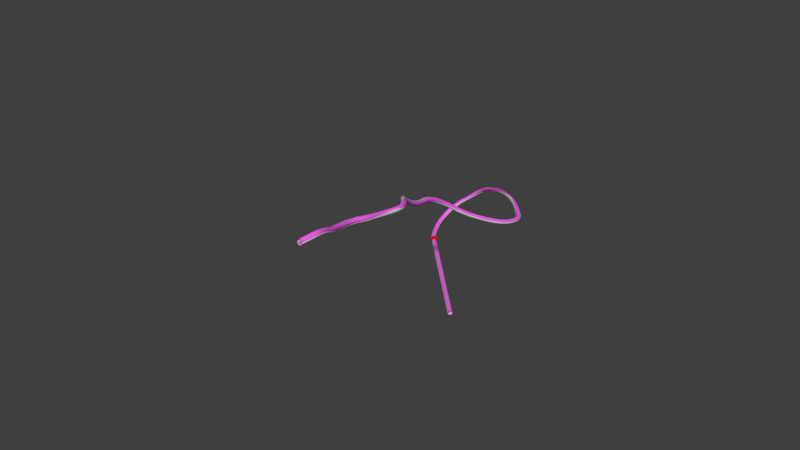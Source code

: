 # Source: TubeSliderCourseLighthouse2.blend  (saved by Blender 2.79.7; exported with 4.5.12 LTS)
import bpy
from mathutils import Matrix  # noqa: F401  (used for matrix-valued properties, if any)

bpy.ops.wm.read_factory_settings(use_empty=True)
scene = bpy.context.scene
scene.name = 'Scene'

# ---- collections
col_collection_1 = bpy.data.collections.new('Collection 1'); scene.collection.children.link(col_collection_1)

# ---- materials (node trees are filled in below, after node groups)
mat_end = bpy.data.materials.new('END')
mat_end.alpha_threshold = 0.0
mat_end.use_transparent_shadow = False
mat_end.diffuse_color = (0.8, 0.003355, 0.0, 1.0)
mat_end.roughness = 0.5
mat_start = bpy.data.materials.new('START')
mat_start.alpha_threshold = 0.0
mat_start.use_transparent_shadow = False
mat_start.diffuse_color = (0.007315, 0.8, 0.0, 1.0)
mat_start.roughness = 0.5
mat_start.line_color = (0.0, 0.0, 0.0, 1.0)
mat_carpet = bpy.data.materials.new('Carpet')
mat_carpet.alpha_threshold = 0.0
mat_carpet.use_transparent_shadow = False
mat_carpet.roughness = 0.5
mat_carpet.line_color = (0.0, 0.0, 0.0, 1.0)
mat_wood = bpy.data.materials.new('Wood')
mat_wood.alpha_threshold = 0.0
mat_wood.use_transparent_shadow = False
mat_wood.roughness = 0.5
mat_barrier = bpy.data.materials.new('Barrier')
mat_barrier.alpha_threshold = 0.0
mat_barrier.use_transparent_shadow = False
mat_barrier.roughness = 0.5
mat_material_001 = bpy.data.materials.new('Material.001')
mat_material_001.alpha_threshold = 0.0
mat_material_001.use_transparent_shadow = False
mat_material_001.diffuse_color = (1.0, 0.1414, 0.9351, 1.0)
mat_material_001.roughness = 0.5

# ---- material node trees

# ---- world
world_world = bpy.data.worlds.new('World'); scene.world = world_world
world_world.color = (0.05088, 0.05088, 0.05088)
world_world.use_sun_shadow = False
world_world.sun_shadow_jitter_overblur = 0.0

# ---- meshes
me_icosphere_001 = bpy.data.meshes.new('Icosphere.001')
me_icosphere_001.from_pydata([(0.0, 0.0, -100.0), (72.36, -52.57, -44.72), (-27.64, -85.06, -44.72), (-89.44, 0.0, -44.72), (-27.64, 85.06, -44.72), (72.36, 52.57, -44.72), (27.64, -85.06, 44.72), (-72.36, -52.57, 44.72), (-72.36, 52.57, 44.72), (27.64, 85.06, 44.72), (89.44, 0.0, 44.72), (0.0, 0.0, 100.0), (-16.25, -50.0, -85.07), (42.53, -30.9, -85.07), (26.29, -80.9, -52.57), (85.06, 0.0, -52.57), (42.53, 30.9, -85.07), (-52.57, 0.0, -85.07), (-68.82, -50.0, -52.57), (-16.25, 50.0, -85.07), (-68.82, 50.0, -52.57), (26.29, 80.9, -52.57), (95.11, -30.9, 0.0), (95.11, 30.9, 0.0), (0.0, -100.0, 0.0), (58.78, -80.9, 0.0), (-95.11, -30.9, 0.0), (-58.78, -80.9, 0.0), (-58.78, 80.9, 0.0), (-95.11, 30.9, 0.0), (58.78, 80.9, 0.0), (0.0, 100.0, 0.0), (68.82, -50.0, 52.57), (-26.29, -80.9, 52.57), (-85.06, 0.0, 52.57), (-26.29, 80.9, 52.57), (68.82, 50.0, 52.57), (16.25, -50.0, 85.07), (52.57, 0.0, 85.07), (-42.53, -30.9, 85.07), (-42.53, 30.9, 85.07), (16.25, 50.0, 85.07)], [], [(0, 13, 12), (1, 13, 15), (0, 12, 17), (0, 17, 19), (0, 19, 16), (1, 15, 22), (2, 14, 24), (3, 18, 26), (4, 20, 28), (5, 21, 30), (1, 22, 25), (2, 24, 27), (3, 26, 29), (4, 28, 31), (5, 30, 23), (6, 32, 37), (7, 33, 39), (8, 34, 40), (9, 35, 41), (10, 36, 38), (38, 41, 11), (38, 36, 41), (36, 9, 41), (41, 40, 11), (41, 35, 40), (35, 8, 40), (40, 39, 11), (40, 34, 39), (34, 7, 39), (39, 37, 11), (39, 33, 37), (33, 6, 37), (37, 38, 11), (37, 32, 38), (32, 10, 38), (23, 36, 10), (23, 30, 36), (30, 9, 36), (31, 35, 9), (31, 28, 35), (28, 8, 35), (29, 34, 8), (29, 26, 34), (26, 7, 34), (27, 33, 7), (27, 24, 33), (24, 6, 33), (25, 32, 6), (25, 22, 32), (22, 10, 32), (30, 31, 9), (30, 21, 31), (21, 4, 31), (28, 29, 8), (28, 20, 29), (20, 3, 29), (26, 27, 7), (26, 18, 27), (18, 2, 27), (24, 25, 6), (24, 14, 25), (14, 1, 25), (22, 23, 10), (22, 15, 23), (15, 5, 23), (16, 21, 5), (16, 19, 21), (19, 4, 21), (19, 20, 4), (19, 17, 20), (17, 3, 20), (17, 18, 3), (17, 12, 18), (12, 2, 18), (15, 16, 5), (15, 13, 16), (13, 0, 16), (12, 14, 2), (12, 13, 14), (13, 1, 14)])
me_icosphere_001.materials.append(mat_end)
me_icosphere_001.use_remesh_preserve_volume = False
me_icosphere_001.use_remesh_preserve_attributes = False
me_icosphere_001.use_mirror_vertex_groups = False
me_icosphere_001.update()
me_icosphere = bpy.data.meshes.new('Icosphere')
me_icosphere.from_pydata([(0.0, 0.0, -100.0), (72.36, -52.57, -44.72), (-27.64, -85.06, -44.72), (-89.44, 0.0, -44.72), (-27.64, 85.06, -44.72), (72.36, 52.57, -44.72), (27.64, -85.06, 44.72), (-72.36, -52.57, 44.72), (-72.36, 52.57, 44.72), (27.64, 85.06, 44.72), (89.44, 0.0, 44.72), (0.0, 0.0, 100.0), (-16.25, -50.0, -85.07), (42.53, -30.9, -85.07), (26.29, -80.9, -52.57), (85.06, 0.0, -52.57), (42.53, 30.9, -85.07), (-52.57, 0.0, -85.07), (-68.82, -50.0, -52.57), (-16.25, 50.0, -85.07), (-68.82, 50.0, -52.57), (26.29, 80.9, -52.57), (95.11, -30.9, 0.0), (95.11, 30.9, 0.0), (0.0, -100.0, 0.0), (58.78, -80.9, 0.0), (-95.11, -30.9, 0.0), (-58.78, -80.9, 0.0), (-58.78, 80.9, 0.0), (-95.11, 30.9, 0.0), (58.78, 80.9, 0.0), (0.0, 100.0, 0.0), (68.82, -50.0, 52.57), (-26.29, -80.9, 52.57), (-85.06, 0.0, 52.57), (-26.29, 80.9, 52.57), (68.82, 50.0, 52.57), (16.25, -50.0, 85.07), (52.57, 0.0, 85.07), (-42.53, -30.9, 85.07), (-42.53, 30.9, 85.07), (16.25, 50.0, 85.07)], [], [(0, 13, 12), (1, 13, 15), (0, 12, 17), (0, 17, 19), (0, 19, 16), (1, 15, 22), (2, 14, 24), (3, 18, 26), (4, 20, 28), (5, 21, 30), (1, 22, 25), (2, 24, 27), (3, 26, 29), (4, 28, 31), (5, 30, 23), (6, 32, 37), (7, 33, 39), (8, 34, 40), (9, 35, 41), (10, 36, 38), (38, 41, 11), (38, 36, 41), (36, 9, 41), (41, 40, 11), (41, 35, 40), (35, 8, 40), (40, 39, 11), (40, 34, 39), (34, 7, 39), (39, 37, 11), (39, 33, 37), (33, 6, 37), (37, 38, 11), (37, 32, 38), (32, 10, 38), (23, 36, 10), (23, 30, 36), (30, 9, 36), (31, 35, 9), (31, 28, 35), (28, 8, 35), (29, 34, 8), (29, 26, 34), (26, 7, 34), (27, 33, 7), (27, 24, 33), (24, 6, 33), (25, 32, 6), (25, 22, 32), (22, 10, 32), (30, 31, 9), (30, 21, 31), (21, 4, 31), (28, 29, 8), (28, 20, 29), (20, 3, 29), (26, 27, 7), (26, 18, 27), (18, 2, 27), (24, 25, 6), (24, 14, 25), (14, 1, 25), (22, 23, 10), (22, 15, 23), (15, 5, 23), (16, 21, 5), (16, 19, 21), (19, 4, 21), (19, 20, 4), (19, 17, 20), (17, 3, 20), (17, 18, 3), (17, 12, 18), (12, 2, 18), (15, 16, 5), (15, 13, 16), (13, 0, 16), (12, 14, 2), (12, 13, 14), (13, 1, 14)])
me_icosphere.materials.append(mat_start)
me_icosphere.use_remesh_preserve_volume = False
me_icosphere.use_remesh_preserve_attributes = False
me_icosphere.use_mirror_vertex_groups = False
me_icosphere.update()
me_cylinder_002 = bpy.data.meshes.new('Cylinder.002')
me_cylinder_002.from_pydata([(-250.0, 461.9, -191.3), (250.0, 461.9, -191.3), (-250.0, 415.7, -277.8), (250.0, 415.7, -277.8), (-250.0, 353.6, -353.6), (-250.0, 277.8, -415.7), (-250.0, 191.3, -461.9), (-250.0, 97.55, -490.4), (-250.0, -6.104e-05, -500.0), (250.0, -4.578e-05, -500.0), (-250.0, -97.55, -490.4), (-250.0, -191.3, -461.9), (250.0, -191.3, -461.9), (-250.0, -277.8, -415.7), (-250.0, -353.6, -353.6), (-250.0, -415.7, -277.8), (250.0, -415.7, -277.8), (-250.0, -461.9, -191.3), (250.0, -461.9, -191.3), (-250.0, 554.3, -229.6), (250.0, 554.3, -229.6), (-250.0, 498.9, -333.3), (250.0, 498.9, -333.3), (-250.0, 424.3, -424.3), (-250.0, 333.3, -498.9), (250.0, 333.3, -498.9), (-250.0, 229.6, -554.3), (-250.0, 117.1, -588.5), (-250.0, -9.155e-05, -600.0), (-250.0, -117.1, -588.5), (250.0, -117.1, -588.5), (-250.0, -229.6, -554.3), (-250.0, -333.3, -498.9), (-250.0, -424.3, -424.3), (-250.0, -498.9, -333.3), (-250.0, -554.3, -229.6), (250.0, 353.6, -353.6), (250.0, 277.8, -415.7), (250.0, 191.3, -461.9), (250.0, 97.55, -490.4), (250.0, -97.55, -490.4), (250.0, -277.8, -415.7), (250.0, -353.6, -353.6), (250.0, 424.3, -424.3), (250.0, 229.6, -554.3), (250.0, 117.1, -588.5), (250.0, -9.155e-05, -600.0), (250.0, -229.6, -554.3), (250.0, -333.3, -498.9), (250.0, -424.3, -424.3), (250.0, -498.9, -333.3), (250.0, -554.3, -229.6), (250.0, 461.9, -66.26), (-250.0, 461.9, -66.26), (250.0, -461.9, -66.26), (-250.0, -461.9, -66.26), (250.0, 554.3, -66.26), (-250.0, 554.3, -66.26), (250.0, -554.3, -66.26), (-250.0, -554.3, -66.26)], [], [(0, 2, 3, 1), (2, 4, 36, 3), (4, 5, 37, 36), (5, 6, 38, 37), (6, 7, 39, 38), (7, 8, 9, 39), (8, 10, 40, 9), (10, 11, 12, 40), (11, 13, 41, 12), (13, 14, 42, 41), (14, 15, 16, 42), (15, 17, 18, 16), (19, 20, 22, 21), (21, 22, 43, 23), (23, 43, 25, 24), (24, 25, 44, 26), (26, 44, 45, 27), (27, 45, 46, 28), (28, 46, 30, 29), (29, 30, 47, 31), (31, 47, 48, 32), (32, 48, 49, 33), (33, 49, 50, 34), (34, 50, 51, 35), (35, 51, 58, 59), (55, 59, 58, 54), (53, 52, 56, 57), (18, 17, 55, 54), (20, 19, 57, 56), (0, 1, 52, 53)])
me_cylinder_002.polygons.foreach_set('use_smooth', [True] * 30)
me_cylinder_002.polygons.foreach_set('material_index', [0, 0, 0, 0, 0, 0, 0, 0, 0, 0, 0, 0, 1, 1, 1, 1, 1, 1, 1, 1, 1, 1, 1, 1, 2, 2, 2, 2, 2, 2])
_k = set([(0, 1), (17, 18), (19, 20), (35, 51), (52, 53), (54, 55), (56, 57), (58, 59)])
me_cylinder_002.attributes.new('sharp_edge', 'BOOLEAN', 'EDGE').data.foreach_set('value', [ (min(e.vertices), max(e.vertices)) in _k for e in me_cylinder_002.edges])
_uv = me_cylinder_002.uv_layers.new(name='UVMap')
_uv.uv.foreach_set('vector', [0.0585, 3.289e-05, 0.2987, 3.274e-05, 0.2988, 0.5, 0.0585, 0.5, 0.2987, 3.274e-05, 0.539, 3.257e-05, 0.539, 0.5, 0.2988, 0.5, 0.539, 3.257e-05, 0.7792, 3.251e-05, 0.7793, 0.5, 0.539, 0.5, 0.7792, 3.251e-05, 1.019, 3.238e-05, 1.02, 0.5, 0.7793, 0.5, 1.019, 3.238e-05, 1.26, 3.231e-05, 1.26, 0.5, 1.02, 0.5, 1.26, 3.231e-05, 1.5, 3.223e-05, 1.5, 0.5, 1.26, 0.5, 1.5, 3.223e-05, 1.74, 3.217e-05, 1.74, 0.5, 1.5, 0.5, 1.74, 3.217e-05, 1.981, 3.214e-05, 1.981, 0.5, 1.74, 0.5, 1.981, 3.214e-05, 2.221, 3.202e-05, 2.221, 0.5, 1.981, 0.5, 2.221, 3.202e-05, 2.461, 3.202e-05, 2.461, 0.5, 2.221, 0.5, 2.461, 3.202e-05, 2.701, 3.196e-05, 2.701, 0.5, 2.461, 0.5, 2.701, 3.196e-05, 2.942, 3.196e-05, 2.942, 0.5, 2.701, 0.5, 2.848, 2.824e-05, 2.848, 0.5, 2.624, 0.5, 2.624, 2.826e-05, 2.624, 2.826e-05, 2.624, 0.5, 2.399, 0.5, 2.399, 2.822e-05, 2.399, 2.822e-05, 2.399, 0.5, 2.174, 0.5, 2.174, 2.823e-05, 2.174, 2.823e-05, 2.174, 0.5, 1.949, 0.5, 1.949, 2.821e-05, 1.949, 2.821e-05, 1.949, 0.5, 1.725, 0.5, 1.725, 2.822e-05, 1.725, 2.822e-05, 1.725, 0.5, 1.5, 0.5, 1.5, 2.825e-05, 1.5, 2.825e-05, 1.5, 0.5, 1.275, 0.5, 1.275, 2.827e-05, 1.275, 2.827e-05, 1.275, 0.5, 1.051, 0.5, 1.051, 2.829e-05, 1.051, 2.829e-05, 1.051, 0.5, 0.8258, 0.5, 0.8258, 2.83e-05, 0.8258, 2.83e-05, 0.8258, 0.5, 0.601, 0.5, 0.601, 2.831e-05, 0.601, 2.831e-05, 0.601, 0.5, 0.3763, 0.5, 0.3763, 2.832e-05, 0.3763, 2.832e-05, 0.3763, 0.5, 0.1516, 0.5, 0.1516, 2.831e-05, 1.0, 0.0002291, 1.0, 1.0, 1.429, 1.0, 1.429, 0.0002294, 1.671, 0.0002294, 1.429, 0.0002294, 1.429, 1.0, 1.671, 1.0, 0.3285, 0.0002293, 0.3285, 1.0, 0.571, 1.0, 0.571, 0.0002291, 2.0, 1.0, 2.0, 0.0002292, 1.671, 0.0002294, 1.671, 1.0, 0.9998, 1.0, 0.9998, 0.0002292, 0.571, 0.0002291, 0.571, 1.0, 0.0002291, 0.0002293, 0.0002296, 1.0, 0.3285, 1.0, 0.3285, 0.0002293])
_ca = me_cylinder_002.color_attributes.new('Col', 'BYTE_COLOR', 'CORNER')
_ca.data.foreach_set('color', [0.6939, 0.6939, 0.6939, 1.0, 0.7913, 0.7913, 0.7913, 1.0, 0.7913, 0.7913, 0.7913, 1.0, 0.6939, 0.6939, 0.6939, 1.0, 0.7913, 0.7913, 0.7913, 1.0, 0.8879, 0.8879, 0.8879, 1.0, 0.8879, 0.8879, 0.8879, 1.0, 0.7913, 0.7913, 0.7913, 1.0, 0.8879, 0.8879, 0.8879, 1.0, 1.0, 1.0, 1.0, 1.0, 1.0, 1.0, 1.0, 1.0, 0.8879, 0.8879, 0.8879, 1.0, 1.0, 1.0, 1.0, 1.0, 1.0, 1.0, 1.0, 1.0, 1.0, 1.0, 1.0, 1.0, 1.0, 1.0, 1.0, 1.0, 1.0, 1.0, 1.0, 1.0, 1.0, 1.0, 1.0, 1.0, 1.0, 1.0, 1.0, 1.0, 1.0, 1.0, 1.0, 1.0, 1.0, 1.0, 1.0, 1.0, 1.0, 1.0, 1.0, 1.0, 1.0, 1.0, 1.0, 1.0, 1.0, 1.0, 1.0, 1.0, 1.0, 1.0, 1.0, 1.0, 1.0, 1.0, 1.0, 1.0, 1.0, 1.0, 1.0, 1.0, 1.0, 1.0, 1.0, 1.0, 1.0, 1.0, 1.0, 1.0, 1.0, 1.0, 1.0, 1.0, 1.0, 1.0, 1.0, 1.0, 1.0, 1.0, 1.0, 1.0, 1.0, 1.0, 1.0, 1.0, 1.0, 1.0, 1.0, 1.0, 1.0, 1.0, 1.0, 1.0, 1.0, 1.0, 1.0, 1.0, 1.0, 1.0, 1.0, 1.0, 0.8879, 0.8879, 0.8879, 1.0, 0.8879, 0.8879, 0.8879, 1.0, 1.0, 1.0, 1.0, 1.0, 0.8879, 0.8879, 0.8879, 1.0, 0.7913, 0.7913, 0.7913, 1.0, 0.7913, 0.7913, 0.7913, 1.0, 0.8879, 0.8879, 0.8879, 1.0, 0.7913, 0.7913, 0.7913, 1.0, 0.6939, 0.6939, 0.6939, 1.0, 0.6939, 0.6939, 0.6939, 1.0, 0.7913, 0.7913, 0.7913, 1.0, 0.521, 0.521, 0.521, 1.0, 0.521, 0.521, 0.521, 1.0, 0.521, 0.521, 0.521, 1.0, 0.521, 0.521, 0.521, 1.0, 0.521, 0.521, 0.521, 1.0, 0.521, 0.521, 0.521, 1.0, 0.521, 0.521, 0.521, 1.0, 0.521, 0.521, 0.521, 1.0, 0.521, 0.521, 0.521, 1.0, 0.521, 0.521, 0.521, 1.0, 0.521, 0.521, 0.521, 1.0, 0.521, 0.521, 0.521, 1.0, 0.521, 0.521, 0.521, 1.0, 0.521, 0.521, 0.521, 1.0, 0.521, 0.521, 0.521, 1.0, 0.521, 0.521, 0.521, 1.0, 0.521, 0.521, 0.521, 1.0, 0.521, 0.521, 0.521, 1.0, 0.521, 0.521, 0.521, 1.0, 0.521, 0.521, 0.521, 1.0, 0.521, 0.521, 0.521, 1.0, 0.521, 0.521, 0.521, 1.0, 0.521, 0.521, 0.521, 1.0, 0.521, 0.521, 0.521, 1.0, 0.521, 0.521, 0.521, 1.0, 0.521, 0.521, 0.521, 1.0, 0.521, 0.521, 0.521, 1.0, 0.521, 0.521, 0.521, 1.0, 0.521, 0.521, 0.521, 1.0, 0.521, 0.521, 0.521, 1.0, 0.521, 0.521, 0.521, 1.0, 0.521, 0.521, 0.521, 1.0, 0.521, 0.521, 0.521, 1.0, 0.521, 0.521, 0.521, 1.0, 0.521, 0.521, 0.521, 1.0, 0.521, 0.521, 0.521, 1.0, 0.521, 0.521, 0.521, 1.0, 0.521, 0.521, 0.521, 1.0, 0.521, 0.521, 0.521, 1.0, 0.521, 0.521, 0.521, 1.0, 0.521, 0.521, 0.521, 1.0, 0.521, 0.521, 0.521, 1.0, 0.521, 0.521, 0.521, 1.0, 0.521, 0.521, 0.521, 1.0, 0.521, 0.521, 0.521, 1.0, 0.521, 0.521, 0.521, 1.0, 0.521, 0.521, 0.521, 1.0, 0.521, 0.521, 0.521, 1.0, 0.521, 0.521, 0.521, 1.0, 0.521, 0.521, 0.521, 1.0, 0.521, 0.521, 0.521, 1.0, 0.521, 0.521, 0.521, 1.0, 0.6867, 0.6867, 0.6867, 0.9961, 1.0, 1.0, 1.0, 1.0, 1.0, 1.0, 1.0, 1.0, 0.6867, 0.6867, 0.6867, 0.9961, 0.6867, 0.6867, 0.6867, 0.9961, 0.6867, 0.6867, 0.6867, 0.9961, 1.0, 1.0, 1.0, 1.0, 1.0, 1.0, 1.0, 1.0, 0.6939, 0.6939, 0.6939, 1.0, 0.6939, 0.6939, 0.6939, 1.0, 0.6867, 0.6867, 0.6867, 0.9961, 0.6867, 0.6867, 0.6867, 0.9961, 0.521, 0.521, 0.521, 1.0, 0.521, 0.521, 0.521, 1.0, 0.521, 0.521, 0.521, 1.0, 0.521, 0.521, 0.521, 1.0, 0.6939, 0.6939, 0.6939, 1.0, 0.6939, 0.6939, 0.6939, 1.0, 0.6867, 0.6867, 0.6867, 0.9961, 0.6867, 0.6867, 0.6867, 0.9961])
me_cylinder_002.materials.append(mat_carpet)
me_cylinder_002.materials.append(mat_wood)
me_cylinder_002.materials.append(mat_barrier)
me_cylinder_002.use_remesh_preserve_volume = False
me_cylinder_002.use_remesh_preserve_attributes = False
me_cylinder_002.use_mirror_vertex_groups = False
me_cylinder_002.use_paint_bone_selection = False
me_cylinder_002.use_paint_mask_vertex = True
me_cylinder_002.update()
me_cylinder_002.normals_split_custom_set([tuple(v) for v in zip(*[iter([9.963e-08, -0.8819, 0.4714, 7.008e-08, -0.8315, 0.5556, 7.008e-08, -0.8315, 0.5556, 9.963e-08, -0.8819, 0.4714, 7.008e-08, -0.8315, 0.5556, 2.002e-08, -0.7071, 0.7071, 2.002e-08, -0.7071, 0.7071, 7.008e-08, -0.8315, 0.5556, 2.002e-08, -0.7071, 0.7071, 0.0, -0.5556, 0.8315, 0.0, -0.5556, 0.8315, 2.002e-08, -0.7071, 0.7071, 0.0, -0.5556, 0.8315, 0.0, -0.3827, 0.9239, 0.0, -0.3827, 0.9239, 0.0, -0.5556, 0.8315, 0.0, -0.3827, 0.9239, 0.0, -0.1951, 0.9808, 0.0, -0.1951, 0.9808, 0.0, -0.3827, 0.9239, 0.0, -0.1951, 0.9808, -4.005e-08, 3.241e-07, 1.0, -4.005e-08, 2.764e-07, 1.0, 0.0, -0.1951, 0.9808, -4.005e-08, 3.241e-07, 1.0, -8.009e-08, 0.1951, 0.9808, -8.009e-08, 0.1951, 0.9808, -4.005e-08, 2.764e-07, 1.0, -8.009e-08, 0.1951, 0.9808, -8.009e-08, 0.3827, 0.9239, -8.009e-08, 0.3827, 0.9239, -8.009e-08, 0.1951, 0.9808, -8.009e-08, 0.3827, 0.9239, -4.005e-08, 0.5556, 0.8315, -4.005e-08, 0.5556, 0.8315, -8.009e-08, 0.3827, 0.9239, -4.005e-08, 0.5556, 0.8315, 2.002e-08, 0.7071, 0.7071, 2.002e-08, 0.7071, 0.7071, -4.005e-08, 0.5556, 0.8315, 2.002e-08, 0.7071, 0.7071, 4.005e-08, 0.8315, 0.5556, 4.005e-08, 0.8315, 0.5556, 2.002e-08, 0.7071, 0.7071, 4.005e-08, 0.8315, 0.5556, 3.985e-08, 0.8819, 0.4714, 3.985e-08, 0.8819, 0.4714, 4.005e-08, 0.8315, 0.5556, -2.353e-08, 0.8819, -0.4714, -2.353e-08, 0.8819, -0.4714, -1.182e-08, 0.8315, -0.5556, -1.182e-08, 0.8315, -0.5556, -1.182e-08, 0.8315, -0.5556, -1.182e-08, 0.8315, -0.5556, 3.42e-09, 0.7071, -0.7071, 3.42e-09, 0.7071, -0.7071, 3.42e-09, 0.7071, -0.7071, 3.42e-09, 0.7071, -0.7071, 3.42e-09, 0.5556, -0.8315, 3.42e-09, 0.5556, -0.8315, 3.42e-09, 0.5556, -0.8315, 3.42e-09, 0.5556, -0.8315, 0.0, 0.3827, -0.9239, 0.0, 0.3827, -0.9239, 0.0, 0.3827, -0.9239, 0.0, 0.3827, -0.9239, 0.0, 0.1951, -0.9808, 0.0, 0.1951, -0.9808, 0.0, 0.1951, -0.9808, 0.0, 0.1951, -0.9808, 0.0, -2.431e-07, -1.0, 0.0, -2.526e-07, -1.0, 0.0, -2.526e-07, -1.0, 0.0, -2.431e-07, -1.0, 0.0, -0.1951, -0.9808, 0.0, -0.1951, -0.9808, 0.0, -0.1951, -0.9808, 0.0, -0.1951, -0.9808, 0.0, -0.3827, -0.9239, 0.0, -0.3827, -0.9239, 0.0, -0.3827, -0.9239, 0.0, -0.3827, -0.9239, 0.0, -0.5556, -0.8315, 0.0, -0.5556, -0.8315, 0.0, -0.5556, -0.8315, 0.0, -0.5556, -0.8315, 0.0, -0.7071, -0.7071, 0.0, -0.7071, -0.7071, 0.0, -0.7071, -0.7071, 0.0, -0.7071, -0.7071, 0.0, -0.8315, -0.5556, 0.0, -0.8315, -0.5556, 0.0, -0.8315, -0.5556, 0.0, -0.8315, -0.5556, 0.0, -0.8819, -0.4714, 0.0, -0.8819, -0.4714, 0.0, -1.0, 0.0, 0.0, -1.0, 0.0, 0.0, -1.0, 0.0, 0.0, -1.0, 0.0, 0.0, 0.0, 1.0, 0.0, 0.0, 1.0, 0.0, 0.0, 1.0, 0.0, 0.0, 1.0, 0.0, 0.0, 1.0, 0.0, 0.0, 1.0, 0.0, 0.0, 1.0, 0.0, 0.0, 1.0, 0.0, 1.0, 0.0, 0.0, 1.0, 0.0, 0.0, 1.0, 0.0, 0.0, 1.0, 0.0, 0.0, 1.0, 0.0, 0.0, 1.0, 0.0, 0.0, 1.0, 0.0, 0.0, 1.0, 0.0, 6.104e-08, -1.0, 0.0, 6.104e-08, -1.0, 0.0, 6.104e-08, -1.0, 0.0, 6.104e-08, -1.0, 0.0])] * 3)])
me_cylinder_000 = bpy.data.meshes.new('Cylinder.000')
me_cylinder_000.from_pydata([(-250.0, 500.0, 0.0001068), (250.0, 500.0, 7.629e-05), (-250.0, 490.4, -97.55), (250.0, 490.4, -97.55), (-250.0, 461.9, -191.3), (250.0, 461.9, -191.3), (-250.0, 415.7, -277.8), (250.0, 415.7, -277.8), (-250.0, 353.6, -353.6), (250.0, 353.6, -353.6), (-250.0, 277.8, -415.7), (250.0, 277.8, -415.7), (-250.0, 191.3, -461.9), (250.0, 191.3, -461.9), (-250.0, 97.55, -490.4), (250.0, 97.55, -490.4), (-250.0, 3.775e-05, -500.0), (250.0, 3.775e-05, -500.0), (-250.0, -97.55, -490.4), (250.0, -97.55, -490.4), (-250.0, -191.3, -461.9), (250.0, -191.3, -461.9), (-250.0, -277.8, -415.7), (250.0, -277.8, -415.7), (-250.0, -353.6, -353.6), (250.0, -353.6, -353.6), (-250.0, -415.7, -277.8), (250.0, -415.7, -277.8), (-250.0, -461.9, -191.3), (250.0, -461.9, -191.3), (-250.0, -490.4, -97.54), (250.0, -490.4, -97.54), (-250.0, -500.0, 0.0002747), (250.0, -500.0, 0.0002441), (-250.0, -490.4, 97.55), (250.0, -490.4, 97.55), (-250.0, -461.9, 191.3), (250.0, -461.9, 191.3), (-250.0, -415.7, 277.8), (250.0, -415.7, 277.8), (-250.0, -353.6, 353.6), (250.0, -353.6, 353.6), (-250.0, -277.8, 415.7), (250.0, -277.8, 415.7), (-250.0, -191.3, 461.9), (250.0, -191.3, 461.9), (-250.0, -97.54, 490.4), (250.0, -97.54, 490.4), (-250.0, 0.0004828, 500.0), (250.0, 0.0004828, 500.0), (-250.0, 97.55, 490.4), (250.0, 97.55, 490.4), (-250.0, 191.3, 461.9), (250.0, 191.3, 461.9), (-250.0, 277.8, 415.7), (250.0, 277.8, 415.7), (-250.0, 353.6, 353.6), (250.0, 353.6, 353.6), (-250.0, 415.7, 277.8), (250.0, 415.7, 277.8), (-250.0, 461.9, 191.3), (250.0, 461.9, 191.3), (-250.0, 490.4, 97.54), (250.0, 490.4, 97.54), (-166.7, 500.0, 0.0001017), (-83.33, 500.0, 9.664e-05), (9.918e-05, 500.0, 9.155e-05), (83.33, 500.0, 8.647e-05), (166.7, 500.0, 8.138e-05), (166.7, 490.4, -97.55), (83.33, 490.4, -97.55), (8.392e-05, 490.4, -97.55), (-83.33, 490.4, -97.55), (-166.7, 490.4, -97.55), (166.7, 461.9, -191.3), (83.33, 461.9, -191.3), (7.629e-05, 461.9, -191.3), (-83.33, 461.9, -191.3), (-166.7, 461.9, -191.3), (166.7, 415.7, -277.8), (83.33, 415.7, -277.8), (8.392e-05, 415.7, -277.8), (-83.33, 415.7, -277.8), (-166.7, 415.7, -277.8), (166.7, 353.6, -353.6), (83.33, 353.6, -353.6), (8.392e-05, 353.6, -353.6), (-83.33, 353.6, -353.6), (-166.7, 353.6, -353.6), (166.7, 277.8, -415.7), (83.33, 277.8, -415.7), (8.392e-05, 277.8, -415.7), (-83.33, 277.8, -415.7), (-166.7, 277.8, -415.7), (166.7, 191.3, -461.9), (83.33, 191.3, -461.9), (7.629e-05, 191.3, -461.9), (-83.33, 191.3, -461.9), (-166.7, 191.3, -461.9), (166.7, 97.55, -490.4), (83.33, 97.55, -490.4), (7.629e-05, 97.55, -490.4), (-83.33, 97.55, -490.4), (-166.7, 97.55, -490.4), (166.7, 3.775e-05, -500.0), (83.33, 3.775e-05, -500.0), (7.629e-05, 3.775e-05, -500.0), (-83.33, 3.775e-05, -500.0), (-166.7, 3.775e-05, -500.0), (166.7, -97.55, -490.4), (83.33, -97.55, -490.4), (8.392e-05, -97.55, -490.4), (-83.33, -97.55, -490.4), (-166.7, -97.55, -490.4), (166.7, -191.3, -461.9), (83.33, -191.3, -461.9), (8.392e-05, -191.3, -461.9), (-83.33, -191.3, -461.9), (-166.7, -191.3, -461.9), (166.7, -277.8, -415.7), (83.33, -277.8, -415.7), (8.392e-05, -277.8, -415.7), (-83.33, -277.8, -415.7), (-166.7, -277.8, -415.7), (166.7, -353.6, -353.6), (83.33, -353.6, -353.6), (8.392e-05, -353.6, -353.6), (-83.33, -353.6, -353.6), (-166.7, -353.6, -353.6), (166.7, -415.7, -277.8), (83.33, -415.7, -277.8), (7.629e-05, -415.7, -277.8), (-83.33, -415.7, -277.8), (-166.7, -415.7, -277.8), (166.7, -461.9, -191.3), (83.33, -461.9, -191.3), (8.392e-05, -461.9, -191.3), (-83.33, -461.9, -191.3), (-166.7, -461.9, -191.3), (166.7, -490.4, -97.54), (83.33, -490.4, -97.54), (8.392e-05, -490.4, -97.54), (-83.33, -490.4, -97.54), (-166.7, -490.4, -97.54), (166.7, -500.0, 0.0002492), (83.33, -500.0, 0.0002543), (8.392e-05, -500.0, 0.0002594), (-83.33, -500.0, 0.0002645), (-166.7, -500.0, 0.0002696), (166.7, -490.4, 97.55), (83.33, -490.4, 97.55), (0.0001068, -490.4, 97.55), (-83.33, -490.4, 97.55), (-166.7, -490.4, 97.55), (166.7, -461.9, 191.3), (83.33, -461.9, 191.3), (0.0001068, -461.9, 191.3), (-83.33, -461.9, 191.3), (-166.7, -461.9, 191.3), (166.7, -415.7, 277.8), (83.33, -415.7, 277.8), (9.155e-05, -415.7, 277.8), (-83.33, -415.7, 277.8), (-166.7, -415.7, 277.8), (166.7, -353.6, 353.6), (83.33, -353.6, 353.6), (9.155e-05, -353.6, 353.6), (-83.33, -353.6, 353.6), (-166.7, -353.6, 353.6), (166.7, -277.8, 415.7), (83.33, -277.8, 415.7), (9.155e-05, -277.8, 415.7), (-83.33, -277.8, 415.7), (-166.7, -277.8, 415.7), (166.7, -191.3, 461.9), (83.33, -191.3, 461.9), (0.0001068, -191.3, 461.9), (-83.33, -191.3, 461.9), (-166.7, -191.3, 461.9), (166.7, -97.54, 490.4), (83.33, -97.54, 490.4), (0.0001068, -97.54, 490.4), (-83.33, -97.54, 490.4), (-166.7, -97.54, 490.4), (166.7, 0.0004828, 500.0), (83.33, 0.0004828, 500.0), (0.0001068, 0.0004828, 500.0), (-83.33, 0.0004828, 500.0), (-166.7, 0.0004828, 500.0), (166.7, 97.55, 490.4), (83.33, 97.55, 490.4), (9.155e-05, 97.55, 490.4), (-83.33, 97.55, 490.4), (-166.7, 97.55, 490.4), (166.7, 191.3, 461.9), (83.33, 191.3, 461.9), (9.155e-05, 191.3, 461.9), (-83.33, 191.3, 461.9), (-166.7, 191.3, 461.9), (166.7, 277.8, 415.7), (83.33, 277.8, 415.7), (9.155e-05, 277.8, 415.7), (-83.33, 277.8, 415.7), (-166.7, 277.8, 415.7), (166.7, 353.6, 353.6), (83.33, 353.6, 353.6), (9.155e-05, 353.6, 353.6), (-83.33, 353.6, 353.6), (-166.7, 353.6, 353.6), (166.7, 415.7, 277.8), (83.33, 415.7, 277.8), (0.0001068, 415.7, 277.8), (-83.33, 415.7, 277.8), (-166.7, 415.7, 277.8), (166.7, 461.9, 191.3), (83.33, 461.9, 191.3), (0.0001068, 461.9, 191.3), (-83.33, 461.9, 191.3), (-166.7, 461.9, 191.3), (166.7, 490.4, 97.54), (83.33, 490.4, 97.54), (8.392e-05, 490.4, 97.54), (-83.33, 490.4, 97.54), (-166.7, 490.4, 97.54)], [], [(68, 69, 3, 1), (69, 74, 5, 3), (74, 79, 7, 5), (79, 84, 9, 7), (84, 89, 11, 9), (89, 94, 13, 11), (94, 99, 15, 13), (99, 104, 17, 15), (104, 109, 19, 17), (109, 114, 21, 19), (114, 119, 23, 21), (119, 124, 25, 23), (124, 129, 27, 25), (129, 134, 29, 27), (134, 139, 31, 29), (139, 144, 33, 31), (144, 149, 35, 33), (149, 154, 37, 35), (154, 159, 39, 37), (159, 164, 41, 39), (164, 169, 43, 41), (169, 174, 45, 43), (174, 179, 47, 45), (179, 184, 49, 47), (184, 189, 51, 49), (189, 194, 53, 51), (194, 199, 55, 53), (199, 204, 57, 55), (204, 209, 59, 57), (209, 214, 61, 59), (214, 219, 63, 61), (219, 68, 1, 63), (62, 0, 64, 223), (223, 64, 65, 222), (222, 65, 66, 221), (221, 66, 67, 220), (220, 67, 68, 219), (60, 62, 223, 218), (218, 223, 222, 217), (217, 222, 221, 216), (216, 221, 220, 215), (215, 220, 219, 214), (58, 60, 218, 213), (213, 218, 217, 212), (212, 217, 216, 211), (211, 216, 215, 210), (210, 215, 214, 209), (56, 58, 213, 208), (208, 213, 212, 207), (207, 212, 211, 206), (206, 211, 210, 205), (205, 210, 209, 204), (54, 56, 208, 203), (203, 208, 207, 202), (202, 207, 206, 201), (201, 206, 205, 200), (200, 205, 204, 199), (52, 54, 203, 198), (198, 203, 202, 197), (197, 202, 201, 196), (196, 201, 200, 195), (195, 200, 199, 194), (50, 52, 198, 193), (193, 198, 197, 192), (192, 197, 196, 191), (191, 196, 195, 190), (190, 195, 194, 189), (48, 50, 193, 188), (188, 193, 192, 187), (187, 192, 191, 186), (186, 191, 190, 185), (185, 190, 189, 184), (46, 48, 188, 183), (183, 188, 187, 182), (182, 187, 186, 181), (181, 186, 185, 180), (180, 185, 184, 179), (44, 46, 183, 178), (178, 183, 182, 177), (177, 182, 181, 176), (176, 181, 180, 175), (175, 180, 179, 174), (42, 44, 178, 173), (173, 178, 177, 172), (172, 177, 176, 171), (171, 176, 175, 170), (170, 175, 174, 169), (40, 42, 173, 168), (168, 173, 172, 167), (167, 172, 171, 166), (166, 171, 170, 165), (165, 170, 169, 164), (38, 40, 168, 163), (163, 168, 167, 162), (162, 167, 166, 161), (161, 166, 165, 160), (160, 165, 164, 159), (36, 38, 163, 158), (158, 163, 162, 157), (157, 162, 161, 156), (156, 161, 160, 155), (155, 160, 159, 154), (34, 36, 158, 153), (153, 158, 157, 152), (152, 157, 156, 151), (151, 156, 155, 150), (150, 155, 154, 149), (32, 34, 153, 148), (148, 153, 152, 147), (147, 152, 151, 146), (146, 151, 150, 145), (145, 150, 149, 144), (30, 32, 148, 143), (143, 148, 147, 142), (142, 147, 146, 141), (141, 146, 145, 140), (140, 145, 144, 139), (28, 30, 143, 138), (138, 143, 142, 137), (137, 142, 141, 136), (136, 141, 140, 135), (135, 140, 139, 134), (26, 28, 138, 133), (133, 138, 137, 132), (132, 137, 136, 131), (131, 136, 135, 130), (130, 135, 134, 129), (24, 26, 133, 128), (128, 133, 132, 127), (127, 132, 131, 126), (126, 131, 130, 125), (125, 130, 129, 124), (22, 24, 128, 123), (123, 128, 127, 122), (122, 127, 126, 121), (121, 126, 125, 120), (120, 125, 124, 119), (20, 22, 123, 118), (118, 123, 122, 117), (117, 122, 121, 116), (116, 121, 120, 115), (115, 120, 119, 114), (18, 20, 118, 113), (113, 118, 117, 112), (112, 117, 116, 111), (111, 116, 115, 110), (110, 115, 114, 109), (16, 18, 113, 108), (108, 113, 112, 107), (107, 112, 111, 106), (106, 111, 110, 105), (105, 110, 109, 104), (14, 16, 108, 103), (103, 108, 107, 102), (102, 107, 106, 101), (101, 106, 105, 100), (100, 105, 104, 99), (12, 14, 103, 98), (98, 103, 102, 97), (97, 102, 101, 96), (96, 101, 100, 95), (95, 100, 99, 94), (10, 12, 98, 93), (93, 98, 97, 92), (92, 97, 96, 91), (91, 96, 95, 90), (90, 95, 94, 89), (8, 10, 93, 88), (88, 93, 92, 87), (87, 92, 91, 86), (86, 91, 90, 85), (85, 90, 89, 84), (6, 8, 88, 83), (83, 88, 87, 82), (82, 87, 86, 81), (81, 86, 85, 80), (80, 85, 84, 79), (4, 6, 83, 78), (78, 83, 82, 77), (77, 82, 81, 76), (76, 81, 80, 75), (75, 80, 79, 74), (2, 4, 78, 73), (73, 78, 77, 72), (72, 77, 76, 71), (71, 76, 75, 70), (70, 75, 74, 69), (0, 2, 73, 64), (64, 73, 72, 65), (65, 72, 71, 66), (66, 71, 70, 67), (67, 70, 69, 68)])
_uv = me_cylinder_000.uv_layers.new(name='UVMap')
_uv.uv.foreach_set('vector', [1.0, 0.8333, 0.9688, 0.8333, 0.9688, 1.0, 1.0, 1.0, 0.9688, 0.8333, 0.9375, 0.8333, 0.9375, 1.0, 0.9688, 1.0, 0.9375, 0.8333, 0.9062, 0.8333, 0.9062, 1.0, 0.9375, 1.0, 0.9062, 0.8333, 0.875, 0.8333, 0.875, 1.0, 0.9062, 1.0, 0.875, 0.8333, 0.8438, 0.8333, 0.8438, 1.0, 0.875, 1.0, 0.8438, 0.8333, 0.8125, 0.8333, 0.8125, 1.0, 0.8438, 1.0, 0.8125, 0.8333, 0.7812, 0.8333, 0.7812, 1.0, 0.8125, 1.0, 0.7812, 0.8333, 0.75, 0.8333, 0.75, 1.0, 0.7812, 1.0, 0.75, 0.8333, 0.7188, 0.8333, 0.7188, 1.0, 0.75, 1.0, 0.7188, 0.8333, 0.6875, 0.8333, 0.6875, 1.0, 0.7188, 1.0, 0.6875, 0.8333, 0.6562, 0.8333, 0.6562, 1.0, 0.6875, 1.0, 0.6562, 0.8333, 0.625, 0.8333, 0.625, 1.0, 0.6562, 1.0, 0.625, 0.8333, 0.5938, 0.8333, 0.5938, 1.0, 0.625, 1.0, 0.5938, 0.8333, 0.5625, 0.8333, 0.5625, 1.0, 0.5938, 1.0, 0.5625, 0.8333, 0.5312, 0.8333, 0.5312, 1.0, 0.5625, 1.0, 0.5312, 0.8333, 0.5, 0.8333, 0.5, 1.0, 0.5312, 1.0, 0.5, 0.8333, 0.4688, 0.8333, 0.4688, 1.0, 0.5, 1.0, 0.4688, 0.8333, 0.4375, 0.8333, 0.4375, 1.0, 0.4688, 1.0, 0.4375, 0.8333, 0.4062, 0.8333, 0.4062, 1.0, 0.4375, 1.0, 0.4062, 0.8333, 0.375, 0.8333, 0.375, 1.0, 0.4062, 1.0, 0.375, 0.8333, 0.3437, 0.8333, 0.3438, 1.0, 0.375, 1.0, 0.3437, 0.8333, 0.3125, 0.8333, 0.3125, 1.0, 0.3438, 1.0, 0.3125, 0.8333, 0.2812, 0.8333, 0.2812, 1.0, 0.3125, 1.0, 0.2812, 0.8333, 0.25, 0.8333, 0.25, 1.0, 0.2812, 1.0, 0.25, 0.8333, 0.2188, 0.8333, 0.2188, 1.0, 0.25, 1.0, 0.2188, 0.8333, 0.1875, 0.8333, 0.1875, 1.0, 0.2188, 1.0, 0.1875, 0.8333, 0.1562, 0.8333, 0.1562, 1.0, 0.1875, 1.0, 0.1562, 0.8333, 0.125, 0.8333, 0.125, 1.0, 0.1562, 1.0, 0.125, 0.8333, 0.09375, 0.8333, 0.09375, 1.0, 0.125, 1.0, 0.09375, 0.8333, 0.0625, 0.8333, 0.0625, 1.0, 0.09375, 1.0, 0.0625, 0.8333, 0.03125, 0.8333, 0.03125, 1.0, 0.0625, 1.0, 0.03125, 0.8333, 0.0, 0.8333, 0.0, 1.0, 0.03125, 1.0, 0.03125, 0.0, 0.0, 0.0, 0.0, 0.1667, 0.03125, 0.1667, 0.03125, 0.1667, 0.0, 0.1667, 0.0, 0.3333, 0.03125, 0.3333, 0.03125, 0.3333, 0.0, 0.3333, 0.0, 0.5, 0.03125, 0.5, 0.03125, 0.5, 0.0, 0.5, 0.0, 0.6667, 0.03125, 0.6667, 0.03125, 0.6667, 0.0, 0.6667, 0.0, 0.8333, 0.03125, 0.8333, 0.0625, 0.0, 0.03125, 0.0, 0.03125, 0.1667, 0.0625, 0.1667, 0.0625, 0.1667, 0.03125, 0.1667, 0.03125, 0.3333, 0.0625, 0.3333, 0.0625, 0.3333, 0.03125, 0.3333, 0.03125, 0.5, 0.0625, 0.5, 0.0625, 0.5, 0.03125, 0.5, 0.03125, 0.6667, 0.0625, 0.6667, 0.0625, 0.6667, 0.03125, 0.6667, 0.03125, 0.8333, 0.0625, 0.8333, 0.09375, 0.0, 0.0625, 0.0, 0.0625, 0.1667, 0.09375, 0.1667, 0.09375, 0.1667, 0.0625, 0.1667, 0.0625, 0.3333, 0.09375, 0.3333, 0.09375, 0.3333, 0.0625, 0.3333, 0.0625, 0.5, 0.09375, 0.5, 0.09375, 0.5, 0.0625, 0.5, 0.0625, 0.6667, 0.09375, 0.6667, 0.09375, 0.6667, 0.0625, 0.6667, 0.0625, 0.8333, 0.09375, 0.8333, 0.125, 0.0, 0.09375, 0.0, 0.09375, 0.1667, 0.125, 0.1667, 0.125, 0.1667, 0.09375, 0.1667, 0.09375, 0.3333, 0.125, 0.3333, 0.125, 0.3333, 0.09375, 0.3333, 0.09375, 0.5, 0.125, 0.5, 0.125, 0.5, 0.09375, 0.5, 0.09375, 0.6667, 0.125, 0.6667, 0.125, 0.6667, 0.09375, 0.6667, 0.09375, 0.8333, 0.125, 0.8333, 0.1562, 0.0, 0.125, 0.0, 0.125, 0.1667, 0.1562, 0.1667, 0.1562, 0.1667, 0.125, 0.1667, 0.125, 0.3333, 0.1562, 0.3333, 0.1562, 0.3333, 0.125, 0.3333, 0.125, 0.5, 0.1562, 0.5, 0.1562, 0.5, 0.125, 0.5, 0.125, 0.6667, 0.1562, 0.6667, 0.1562, 0.6667, 0.125, 0.6667, 0.125, 0.8333, 0.1562, 0.8333, 0.1875, 0.0, 0.1562, 0.0, 0.1562, 0.1667, 0.1875, 0.1667, 0.1875, 0.1667, 0.1562, 0.1667, 0.1562, 0.3333, 0.1875, 0.3333, 0.1875, 0.3333, 0.1562, 0.3333, 0.1562, 0.5, 0.1875, 0.5, 0.1875, 0.5, 0.1562, 0.5, 0.1562, 0.6667, 0.1875, 0.6667, 0.1875, 0.6667, 0.1562, 0.6667, 0.1562, 0.8333, 0.1875, 0.8333, 0.2188, 0.0, 0.1875, 0.0, 0.1875, 0.1667, 0.2188, 0.1667, 0.2188, 0.1667, 0.1875, 0.1667, 0.1875, 0.3333, 0.2188, 0.3333, 0.2188, 0.3333, 0.1875, 0.3333, 0.1875, 0.5, 0.2188, 0.5, 0.2188, 0.5, 0.1875, 0.5, 0.1875, 0.6667, 0.2188, 0.6667, 0.2188, 0.6667, 0.1875, 0.6667, 0.1875, 0.8333, 0.2188, 0.8333, 0.25, 0.0, 0.2188, 0.0, 0.2188, 0.1667, 0.25, 0.1667, 0.25, 0.1667, 0.2188, 0.1667, 0.2188, 0.3333, 0.25, 0.3333, 0.25, 0.3333, 0.2188, 0.3333, 0.2188, 0.5, 0.25, 0.5, 0.25, 0.5, 0.2188, 0.5, 0.2188, 0.6667, 0.25, 0.6667, 0.25, 0.6667, 0.2188, 0.6667, 0.2188, 0.8333, 0.25, 0.8333, 0.2812, 0.0, 0.25, 0.0, 0.25, 0.1667, 0.2812, 0.1667, 0.2812, 0.1667, 0.25, 0.1667, 0.25, 0.3333, 0.2812, 0.3333, 0.2812, 0.3333, 0.25, 0.3333, 0.25, 0.5, 0.2812, 0.5, 0.2812, 0.5, 0.25, 0.5, 0.25, 0.6667, 0.2812, 0.6667, 0.2812, 0.6667, 0.25, 0.6667, 0.25, 0.8333, 0.2812, 0.8333, 0.3125, 0.0, 0.2812, 0.0, 0.2812, 0.1667, 0.3125, 0.1667, 0.3125, 0.1667, 0.2812, 0.1667, 0.2812, 0.3333, 0.3125, 0.3333, 0.3125, 0.3333, 0.2812, 0.3333, 0.2812, 0.5, 0.3125, 0.5, 0.3125, 0.5, 0.2812, 0.5, 0.2812, 0.6667, 0.3125, 0.6667, 0.3125, 0.6667, 0.2812, 0.6667, 0.2812, 0.8333, 0.3125, 0.8333, 0.3438, 0.0, 0.3125, 0.0, 0.3125, 0.1667, 0.3438, 0.1667, 0.3438, 0.1667, 0.3125, 0.1667, 0.3125, 0.3333, 0.3437, 0.3333, 0.3437, 0.3333, 0.3125, 0.3333, 0.3125, 0.5, 0.3437, 0.5, 0.3437, 0.5, 0.3125, 0.5, 0.3125, 0.6667, 0.3437, 0.6667, 0.3437, 0.6667, 0.3125, 0.6667, 0.3125, 0.8333, 0.3437, 0.8333, 0.375, 0.0, 0.3438, 0.0, 0.3438, 0.1667, 0.375, 0.1667, 0.375, 0.1667, 0.3438, 0.1667, 0.3437, 0.3333, 0.375, 0.3333, 0.375, 0.3333, 0.3437, 0.3333, 0.3437, 0.5, 0.375, 0.5, 0.375, 0.5, 0.3437, 0.5, 0.3437, 0.6667, 0.375, 0.6667, 0.375, 0.6667, 0.3437, 0.6667, 0.3437, 0.8333, 0.375, 0.8333, 0.4062, 0.0, 0.375, 0.0, 0.375, 0.1667, 0.4062, 0.1667, 0.4062, 0.1667, 0.375, 0.1667, 0.375, 0.3333, 0.4062, 0.3333, 0.4062, 0.3333, 0.375, 0.3333, 0.375, 0.5, 0.4063, 0.5, 0.4063, 0.5, 0.375, 0.5, 0.375, 0.6667, 0.4063, 0.6667, 0.4063, 0.6667, 0.375, 0.6667, 0.375, 0.8333, 0.4062, 0.8333, 0.4375, 0.0, 0.4062, 0.0, 0.4062, 0.1667, 0.4375, 0.1667, 0.4375, 0.1667, 0.4062, 0.1667, 0.4062, 0.3333, 0.4375, 0.3333, 0.4375, 0.3333, 0.4062, 0.3333, 0.4063, 0.5, 0.4375, 0.5, 0.4375, 0.5, 0.4063, 0.5, 0.4063, 0.6667, 0.4375, 0.6667, 0.4375, 0.6667, 0.4063, 0.6667, 0.4062, 0.8333, 0.4375, 0.8333, 0.4688, 0.0, 0.4375, 0.0, 0.4375, 0.1667, 0.4688, 0.1667, 0.4688, 0.1667, 0.4375, 0.1667, 0.4375, 0.3333, 0.4687, 0.3333, 0.4687, 0.3333, 0.4375, 0.3333, 0.4375, 0.5, 0.4688, 0.5, 0.4688, 0.5, 0.4375, 0.5, 0.4375, 0.6667, 0.4688, 0.6667, 0.4688, 0.6667, 0.4375, 0.6667, 0.4375, 0.8333, 0.4688, 0.8333, 0.5, 0.0, 0.4688, 0.0, 0.4688, 0.1667, 0.5, 0.1667, 0.5, 0.1667, 0.4688, 0.1667, 0.4687, 0.3333, 0.5, 0.3333, 0.5, 0.3333, 0.4687, 0.3333, 0.4688, 0.5, 0.5, 0.5, 0.5, 0.5, 0.4688, 0.5, 0.4688, 0.6667, 0.5, 0.6667, 0.5, 0.6667, 0.4688, 0.6667, 0.4688, 0.8333, 0.5, 0.8333, 0.5312, 0.0, 0.5, 0.0, 0.5, 0.1667, 0.5312, 0.1667, 0.5312, 0.1667, 0.5, 0.1667, 0.5, 0.3333, 0.5312, 0.3333, 0.5312, 0.3333, 0.5, 0.3333, 0.5, 0.5, 0.5312, 0.5, 0.5312, 0.5, 0.5, 0.5, 0.5, 0.6667, 0.5312, 0.6667, 0.5312, 0.6667, 0.5, 0.6667, 0.5, 0.8333, 0.5312, 0.8333, 0.5625, 0.0, 0.5312, 0.0, 0.5312, 0.1667, 0.5625, 0.1667, 0.5625, 0.1667, 0.5312, 0.1667, 0.5312, 0.3333, 0.5625, 0.3333, 0.5625, 0.3333, 0.5312, 0.3333, 0.5312, 0.5, 0.5625, 0.5, 0.5625, 0.5, 0.5312, 0.5, 0.5312, 0.6667, 0.5625, 0.6667, 0.5625, 0.6667, 0.5312, 0.6667, 0.5312, 0.8333, 0.5625, 0.8333, 0.5938, 0.0, 0.5625, 0.0, 0.5625, 0.1667, 0.5938, 0.1667, 0.5938, 0.1667, 0.5625, 0.1667, 0.5625, 0.3333, 0.5938, 0.3333, 0.5938, 0.3333, 0.5625, 0.3333, 0.5625, 0.5, 0.5938, 0.5, 0.5938, 0.5, 0.5625, 0.5, 0.5625, 0.6667, 0.5938, 0.6667, 0.5938, 0.6667, 0.5625, 0.6667, 0.5625, 0.8333, 0.5938, 0.8333, 0.625, 0.0, 0.5938, 0.0, 0.5938, 0.1667, 0.625, 0.1667, 0.625, 0.1667, 0.5938, 0.1667, 0.5938, 0.3333, 0.625, 0.3333, 0.625, 0.3333, 0.5938, 0.3333, 0.5938, 0.5, 0.625, 0.5, 0.625, 0.5, 0.5938, 0.5, 0.5938, 0.6667, 0.625, 0.6667, 0.625, 0.6667, 0.5938, 0.6667, 0.5938, 0.8333, 0.625, 0.8333, 0.6562, 0.0, 0.625, 0.0, 0.625, 0.1667, 0.6562, 0.1667, 0.6562, 0.1667, 0.625, 0.1667, 0.625, 0.3333, 0.6562, 0.3333, 0.6562, 0.3333, 0.625, 0.3333, 0.625, 0.5, 0.6563, 0.5, 0.6563, 0.5, 0.625, 0.5, 0.625, 0.6667, 0.6563, 0.6667, 0.6563, 0.6667, 0.625, 0.6667, 0.625, 0.8333, 0.6562, 0.8333, 0.6875, 0.0, 0.6562, 0.0, 0.6562, 0.1667, 0.6875, 0.1667, 0.6875, 0.1667, 0.6562, 0.1667, 0.6562, 0.3333, 0.6875, 0.3333, 0.6875, 0.3333, 0.6562, 0.3333, 0.6563, 0.5, 0.6875, 0.5, 0.6875, 0.5, 0.6563, 0.5, 0.6563, 0.6667, 0.6875, 0.6667, 0.6875, 0.6667, 0.6563, 0.6667, 0.6562, 0.8333, 0.6875, 0.8333, 0.7188, 0.0, 0.6875, 0.0, 0.6875, 0.1667, 0.7188, 0.1667, 0.7188, 0.1667, 0.6875, 0.1667, 0.6875, 0.3333, 0.7188, 0.3333, 0.7188, 0.3333, 0.6875, 0.3333, 0.6875, 0.5, 0.7188, 0.5, 0.7188, 0.5, 0.6875, 0.5, 0.6875, 0.6667, 0.7188, 0.6667, 0.7188, 0.6667, 0.6875, 0.6667, 0.6875, 0.8333, 0.7188, 0.8333, 0.75, 0.0, 0.7188, 0.0, 0.7188, 0.1667, 0.75, 0.1667, 0.75, 0.1667, 0.7188, 0.1667, 0.7188, 0.3333, 0.75, 0.3333, 0.75, 0.3333, 0.7188, 0.3333, 0.7188, 0.5, 0.75, 0.5, 0.75, 0.5, 0.7188, 0.5, 0.7188, 0.6667, 0.75, 0.6667, 0.75, 0.6667, 0.7188, 0.6667, 0.7188, 0.8333, 0.75, 0.8333, 0.7812, 0.0, 0.75, 0.0, 0.75, 0.1667, 0.7812, 0.1667, 0.7812, 0.1667, 0.75, 0.1667, 0.75, 0.3333, 0.7812, 0.3333, 0.7812, 0.3333, 0.75, 0.3333, 0.75, 0.5, 0.7812, 0.5, 0.7812, 0.5, 0.75, 0.5, 0.75, 0.6667, 0.7812, 0.6667, 0.7812, 0.6667, 0.75, 0.6667, 0.75, 0.8333, 0.7812, 0.8333, 0.8125, 0.0, 0.7812, 0.0, 0.7812, 0.1667, 0.8125, 0.1667, 0.8125, 0.1667, 0.7812, 0.1667, 0.7812, 0.3333, 0.8125, 0.3333, 0.8125, 0.3333, 0.7812, 0.3333, 0.7812, 0.5, 0.8125, 0.5, 0.8125, 0.5, 0.7812, 0.5, 0.7812, 0.6667, 0.8125, 0.6667, 0.8125, 0.6667, 0.7812, 0.6667, 0.7812, 0.8333, 0.8125, 0.8333, 0.8438, 0.0, 0.8125, 0.0, 0.8125, 0.1667, 0.8438, 0.1667, 0.8438, 0.1667, 0.8125, 0.1667, 0.8125, 0.3333, 0.8437, 0.3333, 0.8437, 0.3333, 0.8125, 0.3333, 0.8125, 0.5, 0.8438, 0.5, 0.8438, 0.5, 0.8125, 0.5, 0.8125, 0.6667, 0.8438, 0.6667, 0.8438, 0.6667, 0.8125, 0.6667, 0.8125, 0.8333, 0.8438, 0.8333, 0.875, 0.0, 0.8438, 0.0, 0.8438, 0.1667, 0.875, 0.1667, 0.875, 0.1667, 0.8438, 0.1667, 0.8437, 0.3333, 0.875, 0.3333, 0.875, 0.3333, 0.8437, 0.3333, 0.8438, 0.5, 0.875, 0.5, 0.875, 0.5, 0.8438, 0.5, 0.8438, 0.6667, 0.875, 0.6667, 0.875, 0.6667, 0.8438, 0.6667, 0.8438, 0.8333, 0.875, 0.8333, 0.9062, 0.0, 0.875, 0.0, 0.875, 0.1667, 0.9062, 0.1667, 0.9062, 0.1667, 0.875, 0.1667, 0.875, 0.3333, 0.9062, 0.3333, 0.9062, 0.3333, 0.875, 0.3333, 0.875, 0.5, 0.9062, 0.5, 0.9062, 0.5, 0.875, 0.5, 0.875, 0.6667, 0.9062, 0.6667, 0.9062, 0.6667, 0.875, 0.6667, 0.875, 0.8333, 0.9062, 0.8333, 0.9375, 0.0, 0.9062, 0.0, 0.9062, 0.1667, 0.9375, 0.1667, 0.9375, 0.1667, 0.9062, 0.1667, 0.9062, 0.3333, 0.9375, 0.3333, 0.9375, 0.3333, 0.9062, 0.3333, 0.9062, 0.5, 0.9375, 0.5, 0.9375, 0.5, 0.9062, 0.5, 0.9062, 0.6667, 0.9375, 0.6667, 0.9375, 0.6667, 0.9062, 0.6667, 0.9062, 0.8333, 0.9375, 0.8333, 0.9688, 0.0, 0.9375, 0.0, 0.9375, 0.1667, 0.9688, 0.1667, 0.9688, 0.1667, 0.9375, 0.1667, 0.9375, 0.3333, 0.9688, 0.3333, 0.9688, 0.3333, 0.9375, 0.3333, 0.9375, 0.5, 0.9688, 0.5, 0.9688, 0.5, 0.9375, 0.5, 0.9375, 0.6667, 0.9688, 0.6667, 0.9688, 0.6667, 0.9375, 0.6667, 0.9375, 0.8333, 0.9688, 0.8333, 1.0, 0.0, 0.9688, 0.0, 0.9688, 0.1667, 1.0, 0.1667, 1.0, 0.1667, 0.9688, 0.1667, 0.9688, 0.3333, 1.0, 0.3333, 1.0, 0.3333, 0.9688, 0.3333, 0.9688, 0.5, 1.0, 0.5, 1.0, 0.5, 0.9688, 0.5, 0.9688, 0.6667, 1.0, 0.6667, 1.0, 0.6667, 0.9688, 0.6667, 0.9688, 0.8333, 1.0, 0.8333])
me_cylinder_000.materials.append(mat_material_001)
me_cylinder_000.use_remesh_preserve_volume = False
me_cylinder_000.use_remesh_preserve_attributes = False
me_cylinder_000.use_mirror_vertex_groups = False
me_cylinder_000.update()

# ---- curves / text
cu_beziercurve_001 = bpy.data.curves.new('BezierCurve.001', 'CURVE')
cu_beziercurve_001.dimensions = '3D'
_sp = cu_beziercurve_001.splines.new('BEZIER'); _sp.bezier_points.add(20)
_sp.bezier_points.foreach_set('co', [-359.5, -595.9, 1.69e+04, -359.5, 1868.0, 1.69e+04, -1783.0, 6703.0, 1.546e+04, -3655.0, 1.076e+04, 1.367e+04, -5040.0, 1.451e+04, 1.25e+04, -5466.0, 1.927e+04, 1.149e+04, -6238.0, 2.908e+04, 9240.0, -1.853e+04, 4.669e+04, 1099.0, -2.49e+04, 6.09e+04, -6690.0, -2.514e+04, 7.459e+04, -1.401e+04, -2.264e+04, 8.314e+04, -1.904e+04, -2.136e+04, 9.065e+04, -2.193e+04, -2.381e+04, 9.744e+04, -2.307e+04, -3.121e+04, 1.055e+05, -2.472e+04, -4.069e+04, 1.141e+05, -2.837e+04, -5.015e+04, 1.209e+05, -3.318e+04, -5.805e+04, 1.221e+05, -3.91e+04, -6.135e+04, 1.203e+05, -4.228e+04, -6.169e+04, 1.161e+05, -4.41e+04, -5.993e+04, 1.109e+05, -4.497e+04, -5.683e+04, 1.063e+05, -4.524e+04])
_sp.bezier_points.foreach_set('handle_left', [-359.5, -1596.0, 1.69e+04, -359.5, 538.7, 1.69e+04, -940.6, 4896.0, 1.637e+04, -2877.0, 9132.0, 1.426e+04, -4427.0, 1.248e+04, 1.305e+04, -5597.0, 1.804e+04, 1.169e+04, -6238.0, 2.466e+04, 9920.0, -1.194e+04, 3.836e+04, 6536.0, -2.309e+04, 5.535e+04, -5351.0, -2.672e+04, 6.982e+04, -1.045e+04, -2.35e+04, 8.051e+04, -1.774e+04, -2.136e+04, 8.828e+04, -2.131e+04, -2.213e+04, 9.546e+04, -2.307e+04, -2.82e+04, 1.026e+05, -2.378e+04, -3.738e+04, 1.113e+05, -2.688e+04, -4.728e+04, 1.191e+05, -3.156e+04, -5.439e+04, 1.227e+05, -3.62e+04, -6.083e+04, 1.215e+05, -4.15e+04, -6.199e+04, 1.178e+05, -4.367e+04, -6.08e+04, 1.126e+05, -4.481e+04, -5.806e+04, 1.075e+05, -4.524e+04])
_sp.bezier_points.foreach_set('handle_right', [-359.5, -95.89, 1.69e+04, -359.5, 3198.0, 1.69e+04, -2551.0, 8349.0, 1.463e+04, -4025.0, 1.154e+04, 1.339e+04, -5653.0, 1.654e+04, 1.194e+04, -5207.0, 2.17e+04, 1.108e+04, -6238.0, 3.396e+04, 8487.0, -2.147e+04, 5.042e+04, -1335.0, -2.672e+04, 6.644e+04, -8029.0, -2.424e+04, 7.733e+04, -1.605e+04, -2.178e+04, 8.577e+04, -2.035e+04, -2.136e+04, 9.303e+04, -2.256e+04, -2.58e+04, 9.978e+04, -2.307e+04, -3.422e+04, 1.085e+05, -2.567e+04, -4.4e+04, 1.169e+05, -2.986e+04, -5.303e+04, 1.227e+05, -3.481e+04, -5.962e+04, 1.219e+05, -4.034e+04, -6.187e+04, 1.192e+05, -4.307e+04, -6.139e+04, 1.143e+05, -4.452e+04, -5.905e+04, 1.091e+05, -4.513e+04, -5.055e+04, 1.001e+05, -4.524e+04])
for _p, _l, _r in zip(_sp.bezier_points, ['ALIGNED', 'ALIGNED', 'ALIGNED', 'ALIGNED', 'ALIGNED', 'ALIGNED', 'ALIGNED', 'ALIGNED', 'ALIGNED', 'ALIGNED', 'ALIGNED', 'ALIGNED', 'ALIGNED', 'ALIGNED', 'ALIGNED', 'ALIGNED', 'ALIGNED', 'ALIGNED', 'ALIGNED', 'ALIGNED', 'ALIGNED'], ['ALIGNED', 'ALIGNED', 'ALIGNED', 'ALIGNED', 'ALIGNED', 'ALIGNED', 'ALIGNED', 'ALIGNED', 'ALIGNED', 'ALIGNED', 'ALIGNED', 'ALIGNED', 'ALIGNED', 'ALIGNED', 'ALIGNED', 'ALIGNED', 'ALIGNED', 'ALIGNED', 'ALIGNED', 'ALIGNED', 'ALIGNED']): _p.handle_left_type = _l; _p.handle_right_type = _r
_sp.bezier_points.foreach_set('tilt', [0.0, 0.0, 0.0, 0.7854, 0.7854, 0.7854, -0.7854, 3.142, 1.571, 0.0, 0.0, 0.0, 0.0, 1.571, 0.0, -1.571, 0.0, 0.0, 0.0, 0.0, 0.0])
_sp.order_u = 0
_sp.order_v = 0
cu_beziercurve_001.use_path = True
cu_beziercurve_001.use_path_clamp = True
cu_beziercurve_001.bevel_resolution = 0
cu_beziercurve_001.fill_mode = 'HALF'
cu_beziercurve_001.twist_mode = 'Z_UP'

# ---- objects
ob_markerend = bpy.data.objects.new('MarkerEnd', me_icosphere_001)
ob_markerstart = bpy.data.objects.new('MarkerStart', me_icosphere)
ob_beziercurve = bpy.data.objects.new('BezierCurve', cu_beziercurve_001)
ob_openbothwall = bpy.data.objects.new('OpenBothWall', me_cylinder_002)
ob_cylinder = bpy.data.objects.new('Cylinder', me_cylinder_000)

# ---- transforms, parenting, visibility, modifiers, constraints
ob_markerend.location = (-5.683e+04, 1.063e+05, -4.524e+04)
ob_markerend.scale = (10.0, 10.0, 10.0)
ob_markerend.lineart.crease_threshold = 0.0
ob_markerstart.location = (-359.5, -595.9, 1.69e+04)
ob_markerstart.lineart.crease_threshold = 0.0
ob_beziercurve.location = (0.0, 0.0, 0.0)
ob_beziercurve.lineart.crease_threshold = 0.0
ob_openbothwall.location = (0.0, 0.0, 0.0)
ob_openbothwall.show_wire = True
ob_openbothwall.lineart.crease_threshold = 0.0
_m = ob_openbothwall.modifiers.new('Array', 'ARRAY')
_m.count = 443
_m.constant_offset_displace = (0.0, 0.0, 0.0)
_m.use_merge_vertices = True
_m.offset_v = 0.5
_m = ob_openbothwall.modifiers.new('Curve', 'CURVE')
_m.object = ob_beziercurve
ob_cylinder.location = (0.0, 0.0, 0.0)
ob_cylinder.show_wire = True
ob_cylinder.show_all_edges = True
ob_cylinder.show_transparent = True
ob_cylinder.lineart.crease_threshold = 0.0
_m = ob_cylinder.modifiers.new('Array', 'ARRAY')
_m.count = 443
_m.constant_offset_displace = (0.0, 0.0, 0.0)
_m.use_merge_vertices = True
_m = ob_cylinder.modifiers.new('Curve', 'CURVE')
_m.object = ob_beziercurve

# ---- collection membership
col_collection_1.objects.link(ob_markerend)
col_collection_1.objects.link(ob_markerstart)
col_collection_1.objects.link(ob_beziercurve)
col_collection_1.objects.link(ob_openbothwall)
col_collection_1.objects.link(ob_cylinder)

# ---- scene / render settings (as saved in the file)
scene.frame_start = 1; scene.frame_end = 250; scene.frame_set(1)
scene.render.engine = 'BLENDER_EEVEE_NEXT'
scene.render.resolution_percentage = 50
scene.render.dither_intensity = 0.0
scene.cycles.use_denoising = False
scene.cycles.samples = 128
scene.cycles.sampling_pattern = 'TABULATED_SOBOL'
scene.cycles.use_adaptive_sampling = False
scene.cycles.use_light_tree = False
scene.view_settings.view_transform = 'Standard'
bpy.context.view_layer.update()

# ---- added for rendering (the .blend has no active camera and no usable light): camera, sun
cam_auto = bpy.data.cameras.new('AutoCamera')
cam_auto.lens = 50.0
cam_auto.sensor_width = 36.0
cam_auto.clip_end = 2.48934e+06
ob_auto_camera = bpy.data.objects.new('AutoCamera', cam_auto)
scene.collection.objects.link(ob_auto_camera)
ob_auto_camera.location = (110739.0, -109488.0, 99054.9)
ob_auto_camera.rotation_euler = (1.09748, -7.21219e-08, 0.694738)
scene.camera = ob_auto_camera
light_auto_sun = bpy.data.lights.new('AutoSun', 'SUN')
light_auto_sun.energy = 3.0
light_auto_sun.angle = 0.0523599
ob_auto_sun = bpy.data.objects.new('AutoSun', light_auto_sun)
scene.collection.objects.link(ob_auto_sun)
ob_auto_sun.rotation_euler = (0.872665, 0.174533, 0.523599)
bpy.context.view_layer.update()
